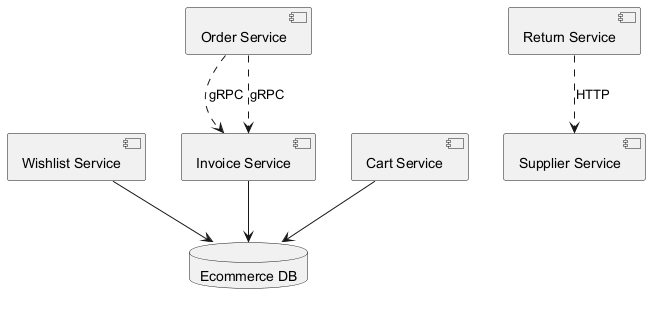

The diagram above was rendered by PlantUML. Its source (embedded in the PNG):
@startuml
skinparam backgroundColor #FFFFFF
skinparam classBackgroundColor #E8F4FA
skinparam classBorderColor #2C7DA0
component "Wishlist Service" as C_WishlistService
component "Order Service" as C_OrderService
component "Invoice Service" as C_InvoiceService
component "Return Service" as C_ReturnService
component "Cart Service" as C_CartService
component "Supplier Service" as C_SupplierService
database "Ecommerce DB" as DB_ecommerce
C_WishlistService --> DB_ecommerce
C_InvoiceService --> DB_ecommerce
C_CartService --> DB_ecommerce
C_OrderService ..> C_InvoiceService : gRPC
C_OrderService ..> C_InvoiceService : gRPC
C_ReturnService ..> C_SupplierService : HTTP
@enduml